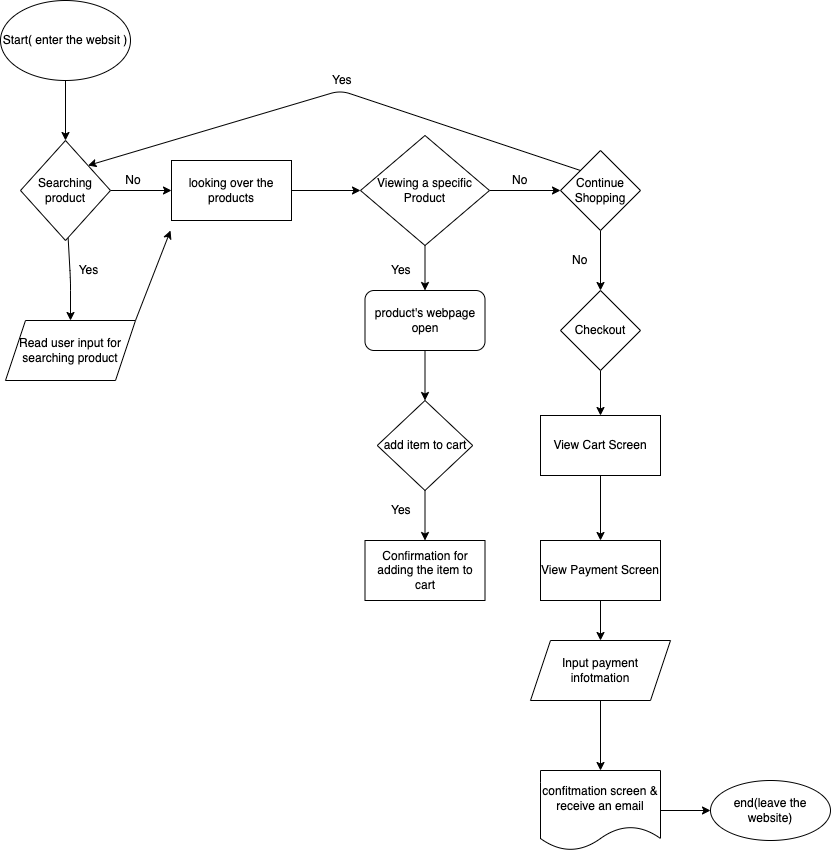

The diagram above was exported from draw.io. Its source (the exported page's mxGraphModel, read from the mxfile embedded in the PNG):
<mxGraphModel dx="628" dy="525" grid="1" gridSize="10" guides="1" tooltips="1" connect="1" arrows="1" fold="1" page="1" pageScale="1" pageWidth="850" pageHeight="1100" math="0" shadow="0">
  <root>
    <mxCell id="0" />
    <mxCell id="1" parent="0" />
    <mxCell id="8" value="" style="edgeStyle=none;html=1;" edge="1" parent="1" source="2" target="7">
      <mxGeometry relative="1" as="geometry" />
    </mxCell>
    <mxCell id="2" value="Start( enter the websit )" style="ellipse;whiteSpace=wrap;html=1;" vertex="1" parent="1">
      <mxGeometry x="10" y="20" width="130" height="80" as="geometry" />
    </mxCell>
    <mxCell id="10" value="" style="edgeStyle=none;html=1;" edge="1" parent="1" source="7" target="9">
      <mxGeometry relative="1" as="geometry">
        <Array as="points">
          <mxPoint x="80" y="300" />
        </Array>
      </mxGeometry>
    </mxCell>
    <mxCell id="14" value="" style="edgeStyle=none;html=1;" edge="1" parent="1" source="7" target="13">
      <mxGeometry relative="1" as="geometry" />
    </mxCell>
    <mxCell id="7" value="Searching product" style="rhombus;whiteSpace=wrap;html=1;" vertex="1" parent="1">
      <mxGeometry x="30" y="160" width="90" height="100" as="geometry" />
    </mxCell>
    <mxCell id="15" style="edgeStyle=none;html=1;exitX=1;exitY=0;exitDx=0;exitDy=0;" edge="1" parent="1" source="9">
      <mxGeometry relative="1" as="geometry">
        <mxPoint x="180" y="250" as="targetPoint" />
      </mxGeometry>
    </mxCell>
    <mxCell id="9" value="Read user input for searching product" style="shape=parallelogram;perimeter=parallelogramPerimeter;whiteSpace=wrap;html=1;fixedSize=1;" vertex="1" parent="1">
      <mxGeometry x="15" y="340" width="130" height="60" as="geometry" />
    </mxCell>
    <mxCell id="11" value="&lt;div&gt;&lt;span style=&quot;white-space: pre&quot;&gt;&#09;&lt;/span&gt;Yes&lt;br&gt;&lt;/div&gt;" style="text;strokeColor=none;fillColor=none;html=1;whiteSpace=wrap;verticalAlign=middle;overflow=hidden;" vertex="1" parent="1">
      <mxGeometry x="60" y="250" width="100" height="80" as="geometry" />
    </mxCell>
    <mxCell id="19" value="" style="edgeStyle=none;html=1;" edge="1" parent="1" source="13" target="18">
      <mxGeometry relative="1" as="geometry" />
    </mxCell>
    <mxCell id="13" value="looking over the products" style="whiteSpace=wrap;html=1;" vertex="1" parent="1">
      <mxGeometry x="181" y="180" width="120" height="60" as="geometry" />
    </mxCell>
    <mxCell id="17" value="&lt;br&gt;&lt;br&gt;&lt;span style=&quot;white-space: pre&quot;&gt;&#09;&lt;/span&gt;&lt;span style=&quot;white-space: pre&quot;&gt;&#09;&lt;/span&gt;No" style="text;strokeColor=none;fillColor=none;html=1;whiteSpace=wrap;verticalAlign=middle;overflow=hidden;" vertex="1" parent="1">
      <mxGeometry x="80" y="160" width="109" height="50" as="geometry" />
    </mxCell>
    <mxCell id="29" value="" style="edgeStyle=none;html=1;" edge="1" parent="1" source="18" target="28">
      <mxGeometry relative="1" as="geometry" />
    </mxCell>
    <mxCell id="35" value="" style="edgeStyle=none;html=1;" edge="1" parent="1" source="18" target="34">
      <mxGeometry relative="1" as="geometry" />
    </mxCell>
    <mxCell id="18" value="Viewing a specific Product" style="rhombus;whiteSpace=wrap;html=1;" vertex="1" parent="1">
      <mxGeometry x="370" y="155" width="129" height="110" as="geometry" />
    </mxCell>
    <mxCell id="37" style="edgeStyle=none;html=1;exitX=0.5;exitY=1;exitDx=0;exitDy=0;entryX=0.5;entryY=0;entryDx=0;entryDy=0;" edge="1" parent="1" source="21" target="23">
      <mxGeometry relative="1" as="geometry" />
    </mxCell>
    <mxCell id="21" value="add item to cart" style="rhombus;whiteSpace=wrap;html=1;" vertex="1" parent="1">
      <mxGeometry x="386.75" y="420" width="95.5" height="90" as="geometry" />
    </mxCell>
    <mxCell id="23" value="Confirmation for adding the item to cart" style="whiteSpace=wrap;html=1;" vertex="1" parent="1">
      <mxGeometry x="374.5" y="560" width="120" height="60" as="geometry" />
    </mxCell>
    <mxCell id="26" value="&lt;div&gt;Yes&lt;/div&gt;" style="text;strokeColor=none;fillColor=none;html=1;whiteSpace=wrap;verticalAlign=middle;overflow=hidden;" vertex="1" parent="1">
      <mxGeometry x="399" y="270" width="41" height="40" as="geometry" />
    </mxCell>
    <mxCell id="27" value="Yes" style="text;strokeColor=none;fillColor=none;html=1;whiteSpace=wrap;verticalAlign=middle;overflow=hidden;" vertex="1" parent="1">
      <mxGeometry x="399" y="490" width="100" height="80" as="geometry" />
    </mxCell>
    <mxCell id="30" style="edgeStyle=none;html=1;exitX=0;exitY=0;exitDx=0;exitDy=0;entryX=1;entryY=0;entryDx=0;entryDy=0;" edge="1" parent="1" source="28" target="7">
      <mxGeometry relative="1" as="geometry">
        <mxPoint x="450" y="110" as="targetPoint" />
        <Array as="points">
          <mxPoint x="350" y="110" />
        </Array>
      </mxGeometry>
    </mxCell>
    <mxCell id="39" value="" style="edgeStyle=none;html=1;" edge="1" parent="1" source="28" target="38">
      <mxGeometry relative="1" as="geometry" />
    </mxCell>
    <mxCell id="28" value="Continue Shopping" style="rhombus;whiteSpace=wrap;html=1;" vertex="1" parent="1">
      <mxGeometry x="570" y="170" width="80" height="80" as="geometry" />
    </mxCell>
    <mxCell id="31" value="&lt;div&gt;Yes&lt;/div&gt;" style="text;strokeColor=none;fillColor=none;html=1;whiteSpace=wrap;verticalAlign=middle;overflow=hidden;" vertex="1" parent="1">
      <mxGeometry x="340" y="60" width="100" height="80" as="geometry" />
    </mxCell>
    <mxCell id="33" value="No" style="text;strokeColor=none;fillColor=none;html=1;whiteSpace=wrap;verticalAlign=middle;overflow=hidden;" vertex="1" parent="1">
      <mxGeometry x="520" y="190" width="31" height="20" as="geometry" />
    </mxCell>
    <mxCell id="36" style="edgeStyle=none;html=1;exitX=0.5;exitY=1;exitDx=0;exitDy=0;entryX=0.5;entryY=0;entryDx=0;entryDy=0;" edge="1" parent="1" source="34" target="21">
      <mxGeometry relative="1" as="geometry" />
    </mxCell>
    <mxCell id="34" value="product's webpage open" style="rounded=1;whiteSpace=wrap;html=1;" vertex="1" parent="1">
      <mxGeometry x="374.5" y="310" width="120" height="60" as="geometry" />
    </mxCell>
    <mxCell id="42" value="" style="edgeStyle=none;html=1;" edge="1" parent="1" source="38" target="41">
      <mxGeometry relative="1" as="geometry" />
    </mxCell>
    <mxCell id="38" value="Checkout" style="rhombus;whiteSpace=wrap;html=1;" vertex="1" parent="1">
      <mxGeometry x="570" y="310" width="80" height="80" as="geometry" />
    </mxCell>
    <mxCell id="40" value="&lt;div&gt;No&lt;/div&gt;" style="text;strokeColor=none;fillColor=none;html=1;whiteSpace=wrap;verticalAlign=middle;overflow=hidden;" vertex="1" parent="1">
      <mxGeometry x="580" y="260" width="40" height="40" as="geometry" />
    </mxCell>
    <mxCell id="44" value="" style="edgeStyle=none;html=1;" edge="1" parent="1" source="41" target="43">
      <mxGeometry relative="1" as="geometry" />
    </mxCell>
    <mxCell id="41" value="View Cart Screen" style="whiteSpace=wrap;html=1;" vertex="1" parent="1">
      <mxGeometry x="550" y="435" width="120" height="60" as="geometry" />
    </mxCell>
    <mxCell id="46" value="" style="edgeStyle=none;html=1;" edge="1" parent="1" source="43" target="45">
      <mxGeometry relative="1" as="geometry" />
    </mxCell>
    <mxCell id="43" value="View Payment Screen" style="whiteSpace=wrap;html=1;" vertex="1" parent="1">
      <mxGeometry x="550" y="560" width="120" height="60" as="geometry" />
    </mxCell>
    <mxCell id="48" value="" style="edgeStyle=none;html=1;" edge="1" parent="1" source="45" target="47">
      <mxGeometry relative="1" as="geometry" />
    </mxCell>
    <mxCell id="45" value="Input payment infotmation" style="shape=parallelogram;perimeter=parallelogramPerimeter;whiteSpace=wrap;html=1;fixedSize=1;" vertex="1" parent="1">
      <mxGeometry x="540" y="660" width="140" height="60" as="geometry" />
    </mxCell>
    <mxCell id="50" value="" style="edgeStyle=none;html=1;" edge="1" parent="1" source="47" target="49">
      <mxGeometry relative="1" as="geometry" />
    </mxCell>
    <mxCell id="47" value="confitmation screen &amp;amp; receive an email" style="shape=document;whiteSpace=wrap;html=1;boundedLbl=1;" vertex="1" parent="1">
      <mxGeometry x="550" y="790" width="120" height="80" as="geometry" />
    </mxCell>
    <mxCell id="49" value="end(leave the website)" style="ellipse;whiteSpace=wrap;html=1;" vertex="1" parent="1">
      <mxGeometry x="720" y="800" width="120" height="60" as="geometry" />
    </mxCell>
  </root>
</mxGraphModel>